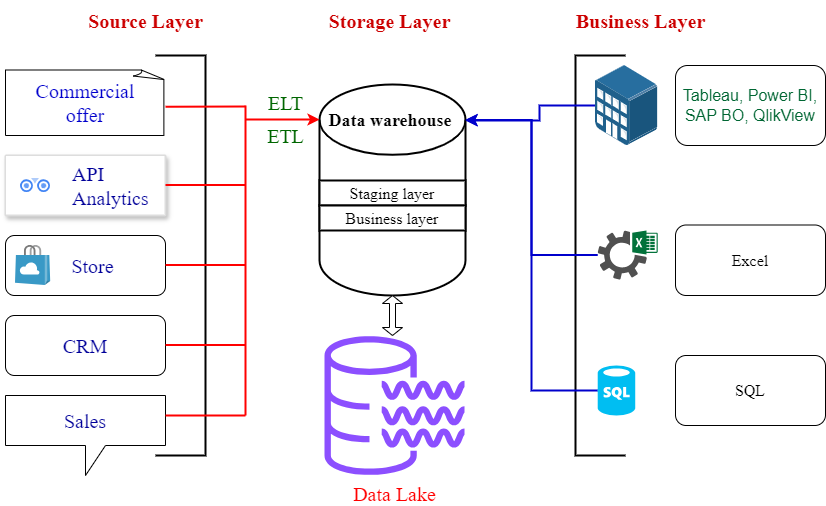

The diagram above was exported from draw.io. Its source (the exported page's mxGraphModel, read from the mxfile embedded in the PNG):
<mxGraphModel dx="1036" dy="614" grid="1" gridSize="10" guides="1" tooltips="1" connect="1" arrows="1" fold="1" page="0" pageScale="1" pageWidth="827" pageHeight="1169" math="0" shadow="0">
  <root>
    <mxCell id="0" />
    <mxCell id="1" parent="0" />
    <mxCell id="NK3hfnqUC6U4CEKbbg1j-1" value="" style="strokeWidth=2;html=1;shape=mxgraph.flowchart.database;whiteSpace=wrap;" vertex="1" parent="1">
      <mxGeometry x="354" y="109" width="146" height="211" as="geometry" />
    </mxCell>
    <mxCell id="NK3hfnqUC6U4CEKbbg1j-7" value="Staging layer" style="rounded=0;whiteSpace=wrap;html=1;strokeWidth=2;fontSize=16;fontFamily=Times New Roman;" vertex="1" parent="1">
      <mxGeometry x="354" y="205" width="146" height="25" as="geometry" />
    </mxCell>
    <mxCell id="NK3hfnqUC6U4CEKbbg1j-8" value="Business layer" style="rounded=0;whiteSpace=wrap;html=1;strokeWidth=2;fontSize=16;fontFamily=Times New Roman;" vertex="1" parent="1">
      <mxGeometry x="354" y="230" width="146" height="25" as="geometry" />
    </mxCell>
    <mxCell id="NK3hfnqUC6U4CEKbbg1j-9" value="" style="strokeWidth=2;html=1;shape=mxgraph.flowchart.annotation_1;align=left;pointerEvents=1;direction=west;" vertex="1" parent="1">
      <mxGeometry x="190" y="80" width="50" height="400" as="geometry" />
    </mxCell>
    <mxCell id="NK3hfnqUC6U4CEKbbg1j-10" value="" style="strokeWidth=2;html=1;shape=mxgraph.flowchart.annotation_1;align=left;pointerEvents=1;direction=east;" vertex="1" parent="1">
      <mxGeometry x="610" y="80" width="50" height="400" as="geometry" />
    </mxCell>
    <mxCell id="NK3hfnqUC6U4CEKbbg1j-11" value="Source Layer" style="text;align=center;verticalAlign=middle;resizable=0;points=[];autosize=1;strokeColor=none;fillColor=none;html=1;fontFamily=Times New Roman;fontStyle=1;fontSize=20;fontColor=#CC0000;" vertex="1" parent="1">
      <mxGeometry x="115" y="25" width="130" height="40" as="geometry" />
    </mxCell>
    <mxCell id="NK3hfnqUC6U4CEKbbg1j-12" value="Storage Layer" style="text;html=1;align=center;verticalAlign=middle;resizable=0;points=[];autosize=1;strokeColor=none;fillColor=none;fontFamily=Times New Roman;fontStyle=1;fontSize=20;fontColor=#CC0000;" vertex="1" parent="1">
      <mxGeometry x="354" y="25" width="140" height="40" as="geometry" />
    </mxCell>
    <mxCell id="NK3hfnqUC6U4CEKbbg1j-15" value="Business Layer" style="text;html=1;align=center;verticalAlign=middle;resizable=0;points=[];autosize=1;strokeColor=none;fillColor=none;fontFamily=Times New Roman;fontStyle=1;fontSize=20;fontColor=#CC0000;" vertex="1" parent="1">
      <mxGeometry x="600" y="25" width="150" height="40" as="geometry" />
    </mxCell>
    <mxCell id="NK3hfnqUC6U4CEKbbg1j-61" value="" style="edgeStyle=orthogonalEdgeStyle;rounded=0;orthogonalLoop=1;jettySize=auto;html=1;entryX=1;entryY=0.5;entryDx=0;entryDy=0;strokeColor=#0000CC;strokeWidth=2;" edge="1" parent="1" source="NK3hfnqUC6U4CEKbbg1j-20" target="NK3hfnqUC6U4CEKbbg1j-23">
      <mxGeometry relative="1" as="geometry">
        <mxPoint x="573" y="280" as="targetPoint" />
      </mxGeometry>
    </mxCell>
    <mxCell id="NK3hfnqUC6U4CEKbbg1j-20" value="" style="verticalLabelPosition=bottom;html=1;verticalAlign=top;align=center;strokeColor=none;fillColor=#00BEF2;shape=mxgraph.azure.sql_database;" vertex="1" parent="1">
      <mxGeometry x="632.22" y="390" width="37.5" height="50" as="geometry" />
    </mxCell>
    <mxCell id="NK3hfnqUC6U4CEKbbg1j-59" value="" style="edgeStyle=orthogonalEdgeStyle;rounded=0;orthogonalLoop=1;jettySize=auto;html=1;entryX=1;entryY=0.5;entryDx=0;entryDy=0;strokeColor=#0000CC;strokeWidth=2;" edge="1" parent="1" source="NK3hfnqUC6U4CEKbbg1j-21" target="NK3hfnqUC6U4CEKbbg1j-23">
      <mxGeometry relative="1" as="geometry">
        <mxPoint x="562.2199999999998" y="279.5" as="targetPoint" />
      </mxGeometry>
    </mxCell>
    <mxCell id="NK3hfnqUC6U4CEKbbg1j-21" value="" style="sketch=0;pointerEvents=1;shadow=0;dashed=0;html=1;strokeColor=none;fillColor=#505050;labelPosition=center;verticalLabelPosition=bottom;verticalAlign=top;outlineConnect=0;align=center;shape=mxgraph.office.services.excel_services;" vertex="1" parent="1">
      <mxGeometry x="632.2199999999999" y="255" width="60" height="49" as="geometry" />
    </mxCell>
    <mxCell id="NK3hfnqUC6U4CEKbbg1j-23" value="Data warehouse" style="text;html=1;align=center;verticalAlign=middle;whiteSpace=wrap;rounded=0;fontStyle=1;fontSize=18;fontFamily=Times New Roman;" vertex="1" parent="1">
      <mxGeometry x="350" y="109" width="150" height="71" as="geometry" />
    </mxCell>
    <mxCell id="NK3hfnqUC6U4CEKbbg1j-57" value="" style="edgeStyle=orthogonalEdgeStyle;rounded=0;orthogonalLoop=1;jettySize=auto;html=1;strokeColor=#0000CC;strokeWidth=2;" edge="1" parent="1" source="NK3hfnqUC6U4CEKbbg1j-24" target="NK3hfnqUC6U4CEKbbg1j-23">
      <mxGeometry relative="1" as="geometry">
        <Array as="points">
          <mxPoint x="574" y="130" />
          <mxPoint x="574" y="145" />
        </Array>
      </mxGeometry>
    </mxCell>
    <mxCell id="NK3hfnqUC6U4CEKbbg1j-24" value="" style="image;points=[];aspect=fixed;html=1;align=center;shadow=0;dashed=0;image=img/lib/allied_telesis/buildings/Medium_Business_Building.svg;" vertex="1" parent="1">
      <mxGeometry x="630" y="90" width="62.22" height="80" as="geometry" />
    </mxCell>
    <mxCell id="NK3hfnqUC6U4CEKbbg1j-26" value="Tableau, Power BI, SAP BO, QlikView" style="rounded=1;whiteSpace=wrap;html=1;fontSize=16;fontColor=#006633;" vertex="1" parent="1">
      <mxGeometry x="710" y="90" width="150" height="80" as="geometry" />
    </mxCell>
    <mxCell id="NK3hfnqUC6U4CEKbbg1j-27" value="Excel" style="rounded=1;whiteSpace=wrap;html=1;fontFamily=Times New Roman;fontSize=16;" vertex="1" parent="1">
      <mxGeometry x="710" y="249.5" width="150" height="70.5" as="geometry" />
    </mxCell>
    <mxCell id="NK3hfnqUC6U4CEKbbg1j-28" value="SQL" style="rounded=1;whiteSpace=wrap;html=1;fontFamily=Times New Roman;fontSize=16;" vertex="1" parent="1">
      <mxGeometry x="710" y="380" width="150" height="70" as="geometry" />
    </mxCell>
    <mxCell id="NK3hfnqUC6U4CEKbbg1j-29" value="&lt;font style=&quot;font-size: 20px;&quot; color=&quot;#ff0000&quot; face=&quot;Times New Roman&quot;&gt;Data Lake&lt;/font&gt;" style="sketch=0;outlineConnect=0;fontColor=#232F3E;gradientColor=none;fillColor=#8C4FFF;strokeColor=none;dashed=0;verticalLabelPosition=bottom;verticalAlign=top;align=center;html=1;fontSize=12;fontStyle=0;aspect=fixed;pointerEvents=1;shape=mxgraph.aws4.data_lake_resource_icon;" vertex="1" parent="1">
      <mxGeometry x="359" y="360" width="140" height="140" as="geometry" />
    </mxCell>
    <mxCell id="NK3hfnqUC6U4CEKbbg1j-32" value="" style="shape=doubleArrow;direction=south;whiteSpace=wrap;html=1;" vertex="1" parent="1">
      <mxGeometry x="417" y="320" width="20" height="40" as="geometry" />
    </mxCell>
    <mxCell id="NK3hfnqUC6U4CEKbbg1j-35" value="&lt;font style=&quot;font-size: 20px;&quot; color=&quot;#0000cc&quot;&gt;Commercial&lt;/font&gt;&lt;div style=&quot;font-size: 20px;&quot;&gt;&lt;font style=&quot;font-size: 20px;&quot; color=&quot;#0000cc&quot;&gt;offer&lt;/font&gt;&lt;/div&gt;" style="whiteSpace=wrap;html=1;shape=mxgraph.basic.document;fontSize=20;fontFamily=Times New Roman;" vertex="1" parent="1">
      <mxGeometry x="40" y="94.5" width="160" height="65.5" as="geometry" />
    </mxCell>
    <mxCell id="NK3hfnqUC6U4CEKbbg1j-36" value="Sales" style="shape=callout;whiteSpace=wrap;html=1;perimeter=calloutPerimeter;fontFamily=Times New Roman;fontColor=#000099;fontSize=20;" vertex="1" parent="1">
      <mxGeometry x="40" y="420" width="160" height="80" as="geometry" />
    </mxCell>
    <mxCell id="NK3hfnqUC6U4CEKbbg1j-37" value="" style="strokeColor=#dddddd;shadow=1;strokeWidth=2;rounded=1;absoluteArcSize=1;arcSize=2;" vertex="1" parent="1">
      <mxGeometry x="40" y="180" width="160" height="60" as="geometry" />
    </mxCell>
    <mxCell id="NK3hfnqUC6U4CEKbbg1j-38" value="&lt;font style=&quot;font-size: 20px;&quot; color=&quot;#000099&quot; face=&quot;Times New Roman&quot;&gt;API&lt;br&gt;Analytics&lt;/font&gt;" style="editableCssRules=.*;html=1;fontColor=#999999;shape=image;verticalLabelPosition=middle;verticalAlign=middle;labelPosition=right;align=left;spacingLeft=20;part=1;points=[];imageAspect=0;image=data:image/svg+xml,(base64 omitted: 1284 chars);" vertex="1" parent="NK3hfnqUC6U4CEKbbg1j-37">
      <mxGeometry width="30" height="14" relative="1" as="geometry">
        <mxPoint x="15" y="23" as="offset" />
      </mxGeometry>
    </mxCell>
    <mxCell id="NK3hfnqUC6U4CEKbbg1j-40" value="&lt;font style=&quot;font-size: 20px;&quot; color=&quot;#000099&quot; face=&quot;Times New Roman&quot;&gt;&amp;nbsp; &amp;nbsp;Store&lt;/font&gt;" style="rounded=1;whiteSpace=wrap;html=1;align=center;" vertex="1" parent="1">
      <mxGeometry x="40" y="260" width="160" height="60" as="geometry" />
    </mxCell>
    <mxCell id="NK3hfnqUC6U4CEKbbg1j-39" value="" style="image;sketch=0;aspect=fixed;html=1;points=[];align=right;fontSize=12;image=img/lib/mscae/Store_Marketplace.svg;labelPosition=left;verticalLabelPosition=top;verticalAlign=bottom;" vertex="1" parent="1">
      <mxGeometry x="50" y="270" width="35.2" height="40" as="geometry" />
    </mxCell>
    <mxCell id="NK3hfnqUC6U4CEKbbg1j-42" value="CRM" style="rounded=1;whiteSpace=wrap;html=1;fontFamily=Times New Roman;fontColor=#000099;fontSize=20;" vertex="1" parent="1">
      <mxGeometry x="40" y="340" width="160" height="60" as="geometry" />
    </mxCell>
    <mxCell id="NK3hfnqUC6U4CEKbbg1j-49" value="" style="endArrow=none;html=1;rounded=0;exitX=1;exitY=0.5;exitDx=0;exitDy=0;exitPerimeter=0;strokeColor=#FF0000;strokeWidth=2;" edge="1" parent="1">
      <mxGeometry width="50" height="50" relative="1" as="geometry">
        <mxPoint x="200" y="131.25" as="sourcePoint" />
        <mxPoint x="280" y="131" as="targetPoint" />
      </mxGeometry>
    </mxCell>
    <mxCell id="NK3hfnqUC6U4CEKbbg1j-50" value="" style="endArrow=none;html=1;rounded=0;exitX=1;exitY=0.5;exitDx=0;exitDy=0;exitPerimeter=0;fillColor=#FF0000;strokeColor=#FF0000;strokeWidth=2;" edge="1" parent="1">
      <mxGeometry width="50" height="50" relative="1" as="geometry">
        <mxPoint x="200" y="209.5" as="sourcePoint" />
        <mxPoint x="280" y="209.5" as="targetPoint" />
      </mxGeometry>
    </mxCell>
    <mxCell id="NK3hfnqUC6U4CEKbbg1j-51" value="" style="endArrow=none;html=1;rounded=0;exitX=1;exitY=0.5;exitDx=0;exitDy=0;exitPerimeter=0;strokeColor=#FF0000;strokeWidth=2;" edge="1" parent="1">
      <mxGeometry width="50" height="50" relative="1" as="geometry">
        <mxPoint x="200" y="289.5" as="sourcePoint" />
        <mxPoint x="280" y="289.5" as="targetPoint" />
      </mxGeometry>
    </mxCell>
    <mxCell id="NK3hfnqUC6U4CEKbbg1j-52" value="" style="endArrow=none;html=1;rounded=0;exitX=1;exitY=0.5;exitDx=0;exitDy=0;exitPerimeter=0;strokeColor=#FF0000;strokeWidth=2;" edge="1" parent="1">
      <mxGeometry width="50" height="50" relative="1" as="geometry">
        <mxPoint x="200" y="369.5" as="sourcePoint" />
        <mxPoint x="280" y="369.5" as="targetPoint" />
      </mxGeometry>
    </mxCell>
    <mxCell id="NK3hfnqUC6U4CEKbbg1j-53" value="" style="endArrow=none;html=1;rounded=0;exitX=1;exitY=0.5;exitDx=0;exitDy=0;exitPerimeter=0;fontColor=#FF0000;strokeColor=#FF0000;strokeWidth=2;" edge="1" parent="1">
      <mxGeometry width="50" height="50" relative="1" as="geometry">
        <mxPoint x="200" y="440" as="sourcePoint" />
        <mxPoint x="280" y="440" as="targetPoint" />
      </mxGeometry>
    </mxCell>
    <mxCell id="NK3hfnqUC6U4CEKbbg1j-54" value="" style="endArrow=none;html=1;rounded=0;strokeColor=#FF0000;strokeWidth=2;" edge="1" parent="1">
      <mxGeometry width="50" height="50" relative="1" as="geometry">
        <mxPoint x="280" y="440" as="sourcePoint" />
        <mxPoint x="280" y="130" as="targetPoint" />
      </mxGeometry>
    </mxCell>
    <mxCell id="NK3hfnqUC6U4CEKbbg1j-55" value="" style="endArrow=classic;html=1;rounded=0;strokeColor=#FF0000;strokeWidth=2;" edge="1" parent="1">
      <mxGeometry width="50" height="50" relative="1" as="geometry">
        <mxPoint x="280" y="144" as="sourcePoint" />
        <mxPoint x="354" y="144" as="targetPoint" />
      </mxGeometry>
    </mxCell>
    <mxCell id="NK3hfnqUC6U4CEKbbg1j-65" value="&lt;font style=&quot;font-size: 20px;&quot; color=&quot;#006600&quot; face=&quot;Times New Roman&quot;&gt;ELT&lt;/font&gt;" style="text;html=1;align=center;verticalAlign=middle;resizable=0;points=[];autosize=1;strokeColor=none;fillColor=none;" vertex="1" parent="1">
      <mxGeometry x="290" y="107.25" width="60" height="40" as="geometry" />
    </mxCell>
    <mxCell id="NK3hfnqUC6U4CEKbbg1j-67" value="&lt;font style=&quot;font-size: 20px;&quot; color=&quot;#006600&quot; face=&quot;Times New Roman&quot;&gt;ETL&lt;/font&gt;" style="text;html=1;align=center;verticalAlign=middle;resizable=0;points=[];autosize=1;strokeColor=none;fillColor=none;" vertex="1" parent="1">
      <mxGeometry x="290" y="140" width="60" height="40" as="geometry" />
    </mxCell>
  </root>
</mxGraphModel>